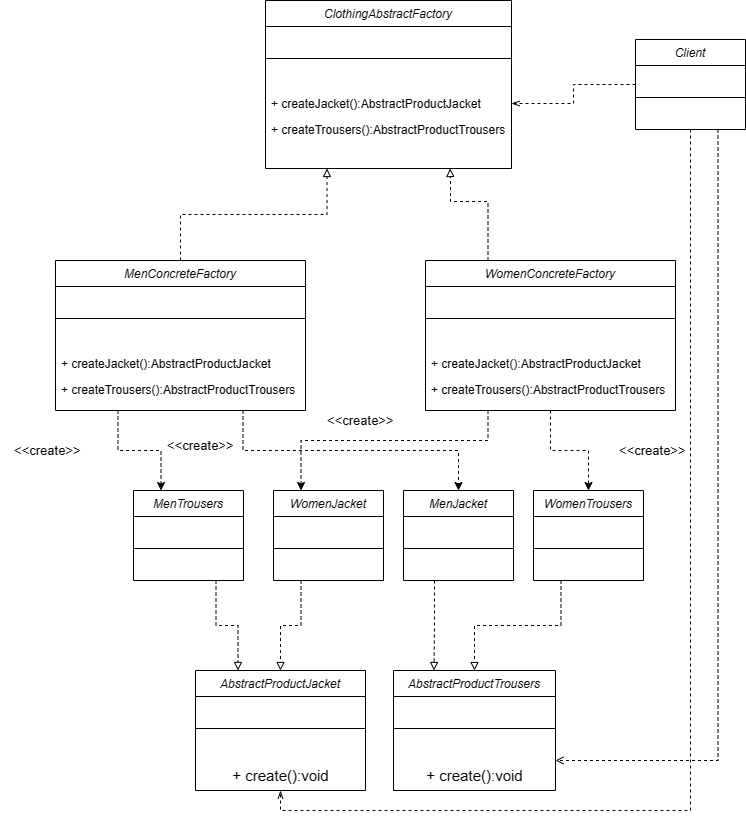

The diagram above was exported from draw.io. Its source (the exported page's mxGraphModel, read from the mxfile embedded in the PNG):
<mxGraphModel dx="725" dy="655" grid="1" gridSize="10" guides="1" tooltips="1" connect="1" arrows="1" fold="1" page="1" pageScale="1" pageWidth="827" pageHeight="1169" math="0" shadow="0">
  <root>
    <mxCell id="WIyWlLk6GJQsqaUBKTNV-0" />
    <mxCell id="WIyWlLk6GJQsqaUBKTNV-1" parent="WIyWlLk6GJQsqaUBKTNV-0" />
    <mxCell id="zkfFHV4jXpPFQw0GAbJ--0" value="ClothingAbstractFactory" style="swimlane;fontStyle=2;align=center;verticalAlign=top;childLayout=stackLayout;horizontal=1;startSize=26;horizontalStack=0;resizeParent=1;resizeLast=0;collapsible=1;marginBottom=0;rounded=0;shadow=0;strokeWidth=1;" parent="WIyWlLk6GJQsqaUBKTNV-1" vertex="1">
      <mxGeometry x="290" y="20" width="246" height="168" as="geometry">
        <mxRectangle x="230" y="140" width="160" height="26" as="alternateBounds" />
      </mxGeometry>
    </mxCell>
    <mxCell id="zkfFHV4jXpPFQw0GAbJ--4" value="" style="line;html=1;strokeWidth=1;align=left;verticalAlign=middle;spacingTop=-1;spacingLeft=3;spacingRight=3;rotatable=0;labelPosition=right;points=[];portConstraint=eastwest;" parent="zkfFHV4jXpPFQw0GAbJ--0" vertex="1">
      <mxGeometry y="26" width="246" height="64" as="geometry" />
    </mxCell>
    <mxCell id="Lo7WKHpFiLxIRP_5eNBA-1" value="+ createJacket():AbstractProductJacket" style="text;align=left;verticalAlign=top;spacingLeft=4;spacingRight=4;overflow=hidden;rotatable=0;points=[[0,0.5],[1,0.5]];portConstraint=eastwest;" parent="zkfFHV4jXpPFQw0GAbJ--0" vertex="1">
      <mxGeometry y="90" width="246" height="26" as="geometry" />
    </mxCell>
    <mxCell id="Lo7WKHpFiLxIRP_5eNBA-2" value="+ createTrousers():AbstractProductTrousers" style="text;align=left;verticalAlign=top;spacingLeft=4;spacingRight=4;overflow=hidden;rotatable=0;points=[[0,0.5],[1,0.5]];portConstraint=eastwest;" parent="zkfFHV4jXpPFQw0GAbJ--0" vertex="1">
      <mxGeometry y="116" width="246" height="26" as="geometry" />
    </mxCell>
    <mxCell id="Lo7WKHpFiLxIRP_5eNBA-36" style="edgeStyle=orthogonalEdgeStyle;rounded=0;orthogonalLoop=1;jettySize=auto;html=1;exitX=0.5;exitY=0;exitDx=0;exitDy=0;entryX=0.25;entryY=1;entryDx=0;entryDy=0;dashed=1;endArrow=block;endFill=0;" parent="WIyWlLk6GJQsqaUBKTNV-1" source="Lo7WKHpFiLxIRP_5eNBA-3" target="zkfFHV4jXpPFQw0GAbJ--0" edge="1">
      <mxGeometry relative="1" as="geometry" />
    </mxCell>
    <mxCell id="Lo7WKHpFiLxIRP_5eNBA-63" style="edgeStyle=orthogonalEdgeStyle;rounded=0;orthogonalLoop=1;jettySize=auto;html=1;exitX=0.25;exitY=1;exitDx=0;exitDy=0;entryX=0.25;entryY=0;entryDx=0;entryDy=0;dashed=1;" parent="WIyWlLk6GJQsqaUBKTNV-1" source="Lo7WKHpFiLxIRP_5eNBA-3" target="Lo7WKHpFiLxIRP_5eNBA-50" edge="1">
      <mxGeometry relative="1" as="geometry" />
    </mxCell>
    <mxCell id="Lo7WKHpFiLxIRP_5eNBA-64" style="edgeStyle=orthogonalEdgeStyle;rounded=0;orthogonalLoop=1;jettySize=auto;html=1;exitX=0.75;exitY=1;exitDx=0;exitDy=0;dashed=1;" parent="WIyWlLk6GJQsqaUBKTNV-1" source="Lo7WKHpFiLxIRP_5eNBA-3" target="Lo7WKHpFiLxIRP_5eNBA-54" edge="1">
      <mxGeometry relative="1" as="geometry" />
    </mxCell>
    <mxCell id="Lo7WKHpFiLxIRP_5eNBA-3" value="MenConcreteFactory" style="swimlane;fontStyle=2;align=center;verticalAlign=top;childLayout=stackLayout;horizontal=1;startSize=26;horizontalStack=0;resizeParent=1;resizeLast=0;collapsible=1;marginBottom=0;rounded=0;shadow=0;strokeWidth=1;" parent="WIyWlLk6GJQsqaUBKTNV-1" vertex="1">
      <mxGeometry x="80" y="280" width="250" height="150" as="geometry">
        <mxRectangle x="230" y="140" width="160" height="26" as="alternateBounds" />
      </mxGeometry>
    </mxCell>
    <mxCell id="Lo7WKHpFiLxIRP_5eNBA-4" value="" style="line;html=1;strokeWidth=1;align=left;verticalAlign=middle;spacingTop=-1;spacingLeft=3;spacingRight=3;rotatable=0;labelPosition=right;points=[];portConstraint=eastwest;" parent="Lo7WKHpFiLxIRP_5eNBA-3" vertex="1">
      <mxGeometry y="26" width="250" height="64" as="geometry" />
    </mxCell>
    <mxCell id="Lo7WKHpFiLxIRP_5eNBA-30" value="+ createJacket():AbstractProductJacket" style="text;align=left;verticalAlign=top;spacingLeft=4;spacingRight=4;overflow=hidden;rotatable=0;points=[[0,0.5],[1,0.5]];portConstraint=eastwest;" parent="Lo7WKHpFiLxIRP_5eNBA-3" vertex="1">
      <mxGeometry y="90" width="250" height="26" as="geometry" />
    </mxCell>
    <mxCell id="Lo7WKHpFiLxIRP_5eNBA-32" value="+ createTrousers():AbstractProductTrousers" style="text;align=left;verticalAlign=top;spacingLeft=4;spacingRight=4;overflow=hidden;rotatable=0;points=[[0,0.5],[1,0.5]];portConstraint=eastwest;" parent="Lo7WKHpFiLxIRP_5eNBA-3" vertex="1">
      <mxGeometry y="116" width="250" height="26" as="geometry" />
    </mxCell>
    <mxCell id="Lo7WKHpFiLxIRP_5eNBA-27" style="edgeStyle=orthogonalEdgeStyle;rounded=0;orthogonalLoop=1;jettySize=auto;html=1;exitX=0.25;exitY=0;exitDx=0;exitDy=0;dashed=1;endArrow=block;endFill=0;entryX=0.75;entryY=1;entryDx=0;entryDy=0;" parent="WIyWlLk6GJQsqaUBKTNV-1" source="Lo7WKHpFiLxIRP_5eNBA-11" target="zkfFHV4jXpPFQw0GAbJ--0" edge="1">
      <mxGeometry relative="1" as="geometry">
        <mxPoint x="470" y="190" as="targetPoint" />
        <Array as="points">
          <mxPoint x="513" y="221" />
          <mxPoint x="475" y="221" />
          <mxPoint x="475" y="200" />
          <mxPoint x="475" y="200" />
        </Array>
      </mxGeometry>
    </mxCell>
    <mxCell id="Lo7WKHpFiLxIRP_5eNBA-65" style="edgeStyle=orthogonalEdgeStyle;rounded=0;orthogonalLoop=1;jettySize=auto;html=1;exitX=0.25;exitY=1;exitDx=0;exitDy=0;entryX=0.25;entryY=0;entryDx=0;entryDy=0;dashed=1;" parent="WIyWlLk6GJQsqaUBKTNV-1" source="Lo7WKHpFiLxIRP_5eNBA-11" target="Lo7WKHpFiLxIRP_5eNBA-56" edge="1">
      <mxGeometry relative="1" as="geometry">
        <mxPoint x="330" y="490" as="targetPoint" />
        <Array as="points">
          <mxPoint x="513" y="460" />
          <mxPoint x="325" y="460" />
        </Array>
      </mxGeometry>
    </mxCell>
    <mxCell id="Lo7WKHpFiLxIRP_5eNBA-66" style="edgeStyle=orthogonalEdgeStyle;rounded=0;orthogonalLoop=1;jettySize=auto;html=1;exitX=0.5;exitY=1;exitDx=0;exitDy=0;entryX=0.5;entryY=0;entryDx=0;entryDy=0;dashed=1;" parent="WIyWlLk6GJQsqaUBKTNV-1" source="Lo7WKHpFiLxIRP_5eNBA-11" target="Lo7WKHpFiLxIRP_5eNBA-52" edge="1">
      <mxGeometry relative="1" as="geometry" />
    </mxCell>
    <mxCell id="Lo7WKHpFiLxIRP_5eNBA-11" value="WomenConcreteFactory" style="swimlane;fontStyle=2;align=center;verticalAlign=top;childLayout=stackLayout;horizontal=1;startSize=26;horizontalStack=0;resizeParent=1;resizeLast=0;collapsible=1;marginBottom=0;rounded=0;shadow=0;strokeWidth=1;" parent="WIyWlLk6GJQsqaUBKTNV-1" vertex="1">
      <mxGeometry x="450" y="280" width="250" height="150" as="geometry">
        <mxRectangle x="230" y="140" width="160" height="26" as="alternateBounds" />
      </mxGeometry>
    </mxCell>
    <mxCell id="Lo7WKHpFiLxIRP_5eNBA-12" value="" style="line;html=1;strokeWidth=1;align=left;verticalAlign=middle;spacingTop=-1;spacingLeft=3;spacingRight=3;rotatable=0;labelPosition=right;points=[];portConstraint=eastwest;" parent="Lo7WKHpFiLxIRP_5eNBA-11" vertex="1">
      <mxGeometry y="26" width="250" height="64" as="geometry" />
    </mxCell>
    <mxCell id="Lo7WKHpFiLxIRP_5eNBA-35" value="+ createJacket():AbstractProductJacket" style="text;align=left;verticalAlign=top;spacingLeft=4;spacingRight=4;overflow=hidden;rotatable=0;points=[[0,0.5],[1,0.5]];portConstraint=eastwest;" parent="Lo7WKHpFiLxIRP_5eNBA-11" vertex="1">
      <mxGeometry y="90" width="250" height="26" as="geometry" />
    </mxCell>
    <mxCell id="Lo7WKHpFiLxIRP_5eNBA-33" value="+ createTrousers():AbstractProductTrousers" style="text;align=left;verticalAlign=top;spacingLeft=4;spacingRight=4;overflow=hidden;rotatable=0;points=[[0,0.5],[1,0.5]];portConstraint=eastwest;" parent="Lo7WKHpFiLxIRP_5eNBA-11" vertex="1">
      <mxGeometry y="116" width="250" height="26" as="geometry" />
    </mxCell>
    <mxCell id="Lo7WKHpFiLxIRP_5eNBA-37" value="AbstractProductJacket" style="swimlane;fontStyle=2;align=center;verticalAlign=top;childLayout=stackLayout;horizontal=1;startSize=26;horizontalStack=0;resizeParent=1;resizeLast=0;collapsible=1;marginBottom=0;rounded=0;shadow=0;strokeWidth=1;" parent="WIyWlLk6GJQsqaUBKTNV-1" vertex="1">
      <mxGeometry x="220" y="690" width="170" height="120" as="geometry">
        <mxRectangle x="230" y="140" width="160" height="26" as="alternateBounds" />
      </mxGeometry>
    </mxCell>
    <mxCell id="Lo7WKHpFiLxIRP_5eNBA-38" value="" style="line;html=1;strokeWidth=1;align=left;verticalAlign=middle;spacingTop=-1;spacingLeft=3;spacingRight=3;rotatable=0;labelPosition=right;points=[];portConstraint=eastwest;" parent="Lo7WKHpFiLxIRP_5eNBA-37" vertex="1">
      <mxGeometry y="26" width="170" height="64" as="geometry" />
    </mxCell>
    <mxCell id="j300zMo0IlBFpNAdvZ-C-6" value="+ create():void" style="text;html=1;align=center;verticalAlign=middle;resizable=0;points=[];autosize=1;strokeColor=none;fillColor=none;fontSize=15;" vertex="1" parent="Lo7WKHpFiLxIRP_5eNBA-37">
      <mxGeometry y="90" width="170" height="30" as="geometry" />
    </mxCell>
    <mxCell id="Lo7WKHpFiLxIRP_5eNBA-42" value="AbstractProductTrousers" style="swimlane;fontStyle=2;align=center;verticalAlign=top;childLayout=stackLayout;horizontal=1;startSize=26;horizontalStack=0;resizeParent=1;resizeLast=0;collapsible=1;marginBottom=0;rounded=0;shadow=0;strokeWidth=1;" parent="WIyWlLk6GJQsqaUBKTNV-1" vertex="1">
      <mxGeometry x="418" y="690" width="162" height="120" as="geometry">
        <mxRectangle x="230" y="140" width="160" height="26" as="alternateBounds" />
      </mxGeometry>
    </mxCell>
    <mxCell id="Lo7WKHpFiLxIRP_5eNBA-43" value="" style="line;html=1;strokeWidth=1;align=left;verticalAlign=middle;spacingTop=-1;spacingLeft=3;spacingRight=3;rotatable=0;labelPosition=right;points=[];portConstraint=eastwest;" parent="Lo7WKHpFiLxIRP_5eNBA-42" vertex="1">
      <mxGeometry y="26" width="162" height="64" as="geometry" />
    </mxCell>
    <mxCell id="j300zMo0IlBFpNAdvZ-C-11" value="+ create():void" style="text;html=1;align=center;verticalAlign=middle;resizable=0;points=[];autosize=1;strokeColor=none;fillColor=none;fontSize=15;" vertex="1" parent="Lo7WKHpFiLxIRP_5eNBA-42">
      <mxGeometry y="90" width="162" height="30" as="geometry" />
    </mxCell>
    <mxCell id="Lo7WKHpFiLxIRP_5eNBA-60" style="edgeStyle=orthogonalEdgeStyle;rounded=0;orthogonalLoop=1;jettySize=auto;html=1;exitX=0.75;exitY=1;exitDx=0;exitDy=0;entryX=0.25;entryY=0;entryDx=0;entryDy=0;dashed=1;endArrow=block;endFill=0;" parent="WIyWlLk6GJQsqaUBKTNV-1" source="Lo7WKHpFiLxIRP_5eNBA-50" target="Lo7WKHpFiLxIRP_5eNBA-37" edge="1">
      <mxGeometry relative="1" as="geometry" />
    </mxCell>
    <mxCell id="Lo7WKHpFiLxIRP_5eNBA-50" value="MenTrousers" style="swimlane;fontStyle=2;align=center;verticalAlign=top;childLayout=stackLayout;horizontal=1;startSize=26;horizontalStack=0;resizeParent=1;resizeLast=0;collapsible=1;marginBottom=0;rounded=0;shadow=0;strokeWidth=1;" parent="WIyWlLk6GJQsqaUBKTNV-1" vertex="1">
      <mxGeometry x="158" y="510" width="110" height="90" as="geometry">
        <mxRectangle x="230" y="140" width="160" height="26" as="alternateBounds" />
      </mxGeometry>
    </mxCell>
    <mxCell id="Lo7WKHpFiLxIRP_5eNBA-51" value="" style="line;html=1;strokeWidth=1;align=left;verticalAlign=middle;spacingTop=-1;spacingLeft=3;spacingRight=3;rotatable=0;labelPosition=right;points=[];portConstraint=eastwest;" parent="Lo7WKHpFiLxIRP_5eNBA-50" vertex="1">
      <mxGeometry y="26" width="110" height="64" as="geometry" />
    </mxCell>
    <mxCell id="Lo7WKHpFiLxIRP_5eNBA-62" style="edgeStyle=orthogonalEdgeStyle;rounded=0;orthogonalLoop=1;jettySize=auto;html=1;exitX=0.25;exitY=1;exitDx=0;exitDy=0;entryX=0.5;entryY=0;entryDx=0;entryDy=0;dashed=1;endArrow=block;endFill=0;" parent="WIyWlLk6GJQsqaUBKTNV-1" source="Lo7WKHpFiLxIRP_5eNBA-52" target="Lo7WKHpFiLxIRP_5eNBA-42" edge="1">
      <mxGeometry relative="1" as="geometry" />
    </mxCell>
    <mxCell id="Lo7WKHpFiLxIRP_5eNBA-52" value="WomenTrousers" style="swimlane;fontStyle=2;align=center;verticalAlign=top;childLayout=stackLayout;horizontal=1;startSize=26;horizontalStack=0;resizeParent=1;resizeLast=0;collapsible=1;marginBottom=0;rounded=0;shadow=0;strokeWidth=1;" parent="WIyWlLk6GJQsqaUBKTNV-1" vertex="1">
      <mxGeometry x="558" y="510" width="110" height="90" as="geometry">
        <mxRectangle x="230" y="140" width="160" height="26" as="alternateBounds" />
      </mxGeometry>
    </mxCell>
    <mxCell id="Lo7WKHpFiLxIRP_5eNBA-53" value="" style="line;html=1;strokeWidth=1;align=left;verticalAlign=middle;spacingTop=-1;spacingLeft=3;spacingRight=3;rotatable=0;labelPosition=right;points=[];portConstraint=eastwest;" parent="Lo7WKHpFiLxIRP_5eNBA-52" vertex="1">
      <mxGeometry y="26" width="110" height="64" as="geometry" />
    </mxCell>
    <mxCell id="Lo7WKHpFiLxIRP_5eNBA-61" style="edgeStyle=orthogonalEdgeStyle;rounded=0;orthogonalLoop=1;jettySize=auto;html=1;entryX=0.25;entryY=0;entryDx=0;entryDy=0;dashed=1;endArrow=block;endFill=0;" parent="WIyWlLk6GJQsqaUBKTNV-1" target="Lo7WKHpFiLxIRP_5eNBA-42" edge="1">
      <mxGeometry relative="1" as="geometry">
        <mxPoint x="459" y="600" as="sourcePoint" />
      </mxGeometry>
    </mxCell>
    <mxCell id="Lo7WKHpFiLxIRP_5eNBA-54" value="MenJacket" style="swimlane;fontStyle=2;align=center;verticalAlign=top;childLayout=stackLayout;horizontal=1;startSize=26;horizontalStack=0;resizeParent=1;resizeLast=0;collapsible=1;marginBottom=0;rounded=0;shadow=0;strokeWidth=1;" parent="WIyWlLk6GJQsqaUBKTNV-1" vertex="1">
      <mxGeometry x="428" y="510" width="110" height="90" as="geometry">
        <mxRectangle x="230" y="140" width="160" height="26" as="alternateBounds" />
      </mxGeometry>
    </mxCell>
    <mxCell id="Lo7WKHpFiLxIRP_5eNBA-55" value="" style="line;html=1;strokeWidth=1;align=left;verticalAlign=middle;spacingTop=-1;spacingLeft=3;spacingRight=3;rotatable=0;labelPosition=right;points=[];portConstraint=eastwest;" parent="Lo7WKHpFiLxIRP_5eNBA-54" vertex="1">
      <mxGeometry y="26" width="110" height="64" as="geometry" />
    </mxCell>
    <mxCell id="Lo7WKHpFiLxIRP_5eNBA-56" value="WomenJacket" style="swimlane;fontStyle=2;align=center;verticalAlign=top;childLayout=stackLayout;horizontal=1;startSize=26;horizontalStack=0;resizeParent=1;resizeLast=0;collapsible=1;marginBottom=0;rounded=0;shadow=0;strokeWidth=1;" parent="WIyWlLk6GJQsqaUBKTNV-1" vertex="1">
      <mxGeometry x="298" y="510" width="110" height="90" as="geometry">
        <mxRectangle x="230" y="140" width="160" height="26" as="alternateBounds" />
      </mxGeometry>
    </mxCell>
    <mxCell id="Lo7WKHpFiLxIRP_5eNBA-57" value="" style="line;html=1;strokeWidth=1;align=left;verticalAlign=middle;spacingTop=-1;spacingLeft=3;spacingRight=3;rotatable=0;labelPosition=right;points=[];portConstraint=eastwest;" parent="Lo7WKHpFiLxIRP_5eNBA-56" vertex="1">
      <mxGeometry y="26" width="110" height="64" as="geometry" />
    </mxCell>
    <mxCell id="Lo7WKHpFiLxIRP_5eNBA-58" style="edgeStyle=orthogonalEdgeStyle;rounded=0;orthogonalLoop=1;jettySize=auto;html=1;exitX=0.25;exitY=1;exitDx=0;exitDy=0;entryX=0.5;entryY=0;entryDx=0;entryDy=0;dashed=1;endArrow=block;endFill=0;" parent="WIyWlLk6GJQsqaUBKTNV-1" source="Lo7WKHpFiLxIRP_5eNBA-56" target="Lo7WKHpFiLxIRP_5eNBA-37" edge="1">
      <mxGeometry relative="1" as="geometry">
        <mxPoint x="215" y="290" as="sourcePoint" />
        <mxPoint x="362" y="198" as="targetPoint" />
      </mxGeometry>
    </mxCell>
    <mxCell id="Lo7WKHpFiLxIRP_5eNBA-70" value="&amp;nbsp;&amp;lt;&amp;lt;create&amp;gt;&amp;gt;" style="text;html=1;align=center;verticalAlign=middle;resizable=0;points=[];autosize=1;strokeColor=none;fillColor=none;fontSize=13;" parent="WIyWlLk6GJQsqaUBKTNV-1" vertex="1">
      <mxGeometry x="25" y="455" width="90" height="30" as="geometry" />
    </mxCell>
    <mxCell id="Lo7WKHpFiLxIRP_5eNBA-71" value="&amp;nbsp;&amp;lt;&amp;lt;create&amp;gt;&amp;gt;" style="text;html=1;align=center;verticalAlign=middle;resizable=0;points=[];autosize=1;strokeColor=none;fillColor=none;fontSize=13;" parent="WIyWlLk6GJQsqaUBKTNV-1" vertex="1">
      <mxGeometry x="178" y="450" width="90" height="30" as="geometry" />
    </mxCell>
    <mxCell id="Lo7WKHpFiLxIRP_5eNBA-72" value="&amp;nbsp;&amp;lt;&amp;lt;create&amp;gt;&amp;gt;" style="text;html=1;align=center;verticalAlign=middle;resizable=0;points=[];autosize=1;strokeColor=none;fillColor=none;fontSize=13;" parent="WIyWlLk6GJQsqaUBKTNV-1" vertex="1">
      <mxGeometry x="338" y="425" width="90" height="30" as="geometry" />
    </mxCell>
    <mxCell id="Lo7WKHpFiLxIRP_5eNBA-73" value="&amp;nbsp;&amp;lt;&amp;lt;create&amp;gt;&amp;gt;" style="text;html=1;align=center;verticalAlign=middle;resizable=0;points=[];autosize=1;strokeColor=none;fillColor=none;fontSize=13;" parent="WIyWlLk6GJQsqaUBKTNV-1" vertex="1">
      <mxGeometry x="630" y="455" width="90" height="30" as="geometry" />
    </mxCell>
    <mxCell id="j300zMo0IlBFpNAdvZ-C-2" style="edgeStyle=orthogonalEdgeStyle;rounded=0;orthogonalLoop=1;jettySize=auto;html=1;exitX=0;exitY=0.5;exitDx=0;exitDy=0;entryX=1;entryY=0.5;entryDx=0;entryDy=0;dashed=1;endArrow=openThin;endFill=0;" edge="1" parent="WIyWlLk6GJQsqaUBKTNV-1" source="j300zMo0IlBFpNAdvZ-C-0" target="Lo7WKHpFiLxIRP_5eNBA-1">
      <mxGeometry relative="1" as="geometry" />
    </mxCell>
    <mxCell id="j300zMo0IlBFpNAdvZ-C-3" style="edgeStyle=orthogonalEdgeStyle;rounded=0;orthogonalLoop=1;jettySize=auto;html=1;exitX=0.75;exitY=1;exitDx=0;exitDy=0;entryX=1;entryY=0.75;entryDx=0;entryDy=0;dashed=1;endArrow=open;endFill=0;" edge="1" parent="WIyWlLk6GJQsqaUBKTNV-1" source="j300zMo0IlBFpNAdvZ-C-0" target="Lo7WKHpFiLxIRP_5eNBA-42">
      <mxGeometry relative="1" as="geometry" />
    </mxCell>
    <mxCell id="j300zMo0IlBFpNAdvZ-C-4" style="edgeStyle=orthogonalEdgeStyle;rounded=0;orthogonalLoop=1;jettySize=auto;html=1;exitX=0.5;exitY=1;exitDx=0;exitDy=0;entryX=0.5;entryY=1;entryDx=0;entryDy=0;dashed=1;endArrow=openThin;endFill=0;" edge="1" parent="WIyWlLk6GJQsqaUBKTNV-1" source="j300zMo0IlBFpNAdvZ-C-0" target="Lo7WKHpFiLxIRP_5eNBA-37">
      <mxGeometry relative="1" as="geometry" />
    </mxCell>
    <mxCell id="j300zMo0IlBFpNAdvZ-C-0" value="Client" style="swimlane;fontStyle=2;align=center;verticalAlign=top;childLayout=stackLayout;horizontal=1;startSize=26;horizontalStack=0;resizeParent=1;resizeLast=0;collapsible=1;marginBottom=0;rounded=0;shadow=0;strokeWidth=1;" vertex="1" parent="WIyWlLk6GJQsqaUBKTNV-1">
      <mxGeometry x="660" y="59" width="110" height="90" as="geometry">
        <mxRectangle x="230" y="140" width="160" height="26" as="alternateBounds" />
      </mxGeometry>
    </mxCell>
    <mxCell id="j300zMo0IlBFpNAdvZ-C-1" value="" style="line;html=1;strokeWidth=1;align=left;verticalAlign=middle;spacingTop=-1;spacingLeft=3;spacingRight=3;rotatable=0;labelPosition=right;points=[];portConstraint=eastwest;" vertex="1" parent="j300zMo0IlBFpNAdvZ-C-0">
      <mxGeometry y="26" width="110" height="64" as="geometry" />
    </mxCell>
  </root>
</mxGraphModel>